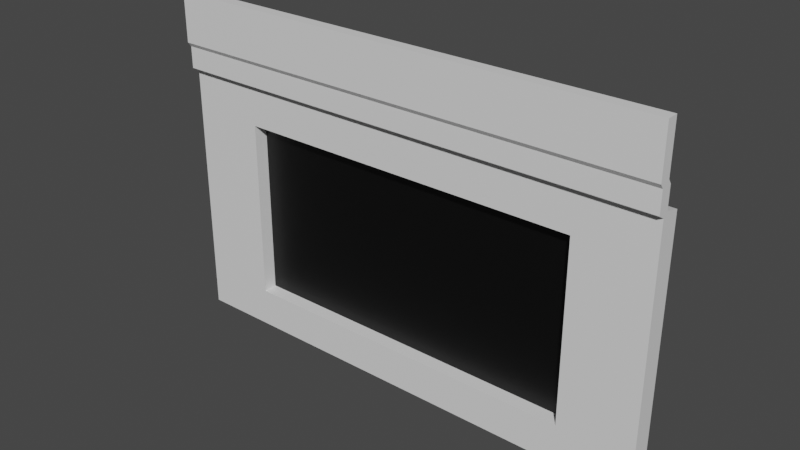 # Source: Building01Facade.blend  (saved by Blender 2.93.21; exported with 4.5.12 LTS)
import bpy
from mathutils import Matrix  # noqa: F401  (used for matrix-valued properties, if any)

bpy.ops.wm.read_factory_settings(use_empty=True)
scene = bpy.context.scene
scene.name = 'Scene'

# ---- collections
col_collection = bpy.data.collections.new('Collection'); scene.collection.children.link(col_collection)

# ---- materials (node trees are filled in below, after node groups)
mat_material_001 = bpy.data.materials.new('Material.001')
mat_material_001.use_transparent_shadow = False
mat_material_002 = bpy.data.materials.new('Material.002')
mat_material_002.use_transparent_shadow = False

# ---- material node trees
mat_material_001.use_nodes = True; mat_material_001.node_tree.nodes.clear()
_N = mat_material_001.node_tree.nodes; _L = mat_material_001.node_tree.links
n0 = _N.new('ShaderNodeBsdfPrincipled'); n0.name = 'Principled BSDF'; n0.location = (10, 300)
n0.distribution = 'GGX'
n0.subsurface_method = 'BURLEY'
n0.inputs[3].default_value = 1.45
n0.inputs[27].default_value = (0.0, 0.0, 0.0, 1.0)
n0.inputs[28].default_value = 1.0
n1 = _N.new('ShaderNodeOutputMaterial'); n1.name = 'Material Output'; n1.location = (300, 300)
_L.new(n0.outputs[0], n1.inputs[0])
n1.is_active_output = True
mat_material_002.use_nodes = True; mat_material_002.node_tree.nodes.clear()
_N = mat_material_002.node_tree.nodes; _L = mat_material_002.node_tree.links
n0 = _N.new('ShaderNodeBsdfPrincipled'); n0.name = 'Principled BSDF'; n0.location = (10, 300)
n0.distribution = 'GGX'
n0.subsurface_method = 'BURLEY'
n0.inputs[0].default_value = (0.0, 0.0, 0.0, 1.0)
n0.inputs[3].default_value = 1.45
n0.inputs[27].default_value = (0.0, 0.0, 0.0, 1.0)
n0.inputs[28].default_value = 1.0
n1 = _N.new('ShaderNodeOutputMaterial'); n1.name = 'Material Output'; n1.location = (300, 300)
_L.new(n0.outputs[0], n1.inputs[0])
n1.is_active_output = True

# ---- world
world_world = bpy.data.worlds.new('World'); scene.world = world_world
world_world.use_nodes = True; world_world.node_tree.nodes.clear()
_N = world_world.node_tree.nodes; _L = world_world.node_tree.links
n0 = _N.new('ShaderNodeOutputWorld'); n0.name = 'World Output'; n0.location = (300, 300)
n1 = _N.new('ShaderNodeBackground'); n1.name = 'Background'; n1.location = (10, 300)
n1.inputs[0].default_value = (0.05088, 0.05088, 0.05088, 1.0)
_L.new(n1.outputs[0], n0.inputs[0])
n0.is_active_output = True
world_world.color = (0.05088, 0.05088, 0.05088)
world_world.use_sun_shadow = False
world_world.sun_shadow_jitter_overblur = 0.0

# ---- meshes
me_cube = bpy.data.meshes.new('Cube')
me_cube.from_pydata([(-0.1146, 0.1306, -10.67), (-0.1146, 0.1306, -9.544), (-0.1146, 0.4744, -10.67), (-0.1146, 0.4744, -9.544), (0.07892, 0.1306, -10.67), (0.07892, 0.1306, -9.544), (0.07892, 0.4744, -10.67), (0.07892, 0.4744, -9.544), (-0.1146, 0.01519, -9.525), (-0.1146, 0.2087, -9.525), (0.07892, 0.2087, -9.525), (0.07892, 0.01519, -9.525), (-0.1146, 0.01519, -9.431), (-0.1146, 0.2087, -9.431), (0.07892, 0.2087, -9.431), (0.07892, 0.01519, -9.431), (-0.1146, -0.04154, -9.411), (-0.1146, 0.152, -9.411), (0.07892, 0.152, -9.411), (0.07892, -0.04154, -9.411), (-0.1146, -0.04154, -9.196), (-0.1146, 0.152, -9.196), (0.07892, 0.152, -9.196), (0.07892, -0.04154, -9.196), (-0.08558, 0.1306, -10.5), (-0.08558, 0.1306, -9.712), (0.04989, 0.1306, -9.712), (0.04989, 0.1306, -10.5), (-0.08558, 0.3668, -10.5), (-0.08558, 0.3668, -9.712), (0.04989, 0.3668, -9.712), (0.04989, 0.3668, -10.5)], [], [(0, 1, 3, 2), (2, 3, 7, 6), (6, 7, 5, 4), (5, 1, 25, 26), (2, 6, 4, 0), (3, 1, 8, 9), (11, 10, 14, 15), (1, 5, 11, 8), (7, 3, 9, 10), (5, 7, 10, 11), (13, 12, 16, 17), (9, 8, 12, 13), (8, 11, 15, 12), (10, 9, 13, 14), (16, 19, 23, 20), (12, 15, 19, 16), (14, 13, 17, 18), (15, 14, 18, 19), (22, 21, 20, 23), (18, 17, 21, 22), (19, 18, 22, 23), (17, 16, 20, 21), (24, 27, 31, 28), (4, 5, 26, 27), (1, 0, 24, 25), (0, 4, 27, 24), (31, 30, 29, 28), (25, 24, 28, 29), (26, 25, 29, 30), (27, 26, 30, 31)])
me_cube.polygons.foreach_set('material_index', [0, 0, 0, 0, 0, 0, 0, 0, 0, 0, 0, 0, 0, 0, 0, 0, 0, 0, 0, 0, 0, 0, 0, 0, 0, 0, 1, 0, 0, 0])
_uv = me_cube.uv_layers.new(name='UVMap')
_uv.uv.foreach_set('vector', [0.375, 0.0, 0.625, 0.0, 0.625, 0.25, 0.375, 0.25, 0.375, 0.25, 0.625, 0.25, 0.625, 0.5, 0.375, 0.5, 0.375, 0.5, 0.625, 0.5, 0.625, 0.75, 0.375, 0.75, 0.625, 0.75, 0.625, 1.0, 0.625, 1.0, 0.625, 0.75, 0.125, 0.5, 0.375, 0.5, 0.375, 0.75, 0.125, 0.75, 0.625, 0.25, 0.625, 0.0, 0.625, 0.0, 0.625, 0.25, 0.625, 0.75, 0.625, 0.5, 0.625, 0.5, 0.625, 0.75, 0.625, 1.0, 0.625, 0.75, 0.625, 0.75, 0.625, 1.0, 0.625, 0.5, 0.625, 0.25, 0.625, 0.25, 0.625, 0.5, 0.625, 0.75, 0.625, 0.5, 0.625, 0.5, 0.625, 0.75, 0.625, 0.25, 0.625, 0.0, 0.625, 0.0, 0.625, 0.25, 0.625, 0.25, 0.625, 0.0, 0.625, 0.0, 0.625, 0.25, 0.625, 1.0, 0.625, 0.75, 0.625, 0.75, 0.625, 1.0, 0.625, 0.5, 0.625, 0.25, 0.625, 0.25, 0.625, 0.5, 0.625, 1.0, 0.625, 0.75, 0.625, 0.75, 0.625, 1.0, 0.625, 1.0, 0.625, 0.75, 0.625, 0.75, 0.625, 1.0, 0.625, 0.5, 0.625, 0.25, 0.625, 0.25, 0.625, 0.5, 0.625, 0.75, 0.625, 0.5, 0.625, 0.5, 0.625, 0.75, 0.625, 0.5, 0.875, 0.5, 0.875, 0.75, 0.625, 0.75, 0.625, 0.5, 0.625, 0.25, 0.625, 0.25, 0.625, 0.5, 0.625, 0.75, 0.625, 0.5, 0.625, 0.5, 0.625, 0.75, 0.625, 0.25, 0.625, 0.0, 0.625, 0.0, 0.625, 0.25, 0.125, 0.75, 0.375, 0.75, 0.375, 0.75, 0.125, 0.75, 0.375, 0.75, 0.625, 0.75, 0.625, 0.75, 0.375, 0.75, 0.625, 0.0, 0.375, 0.0, 0.375, 0.0, 0.625, 0.0, 0.125, 0.75, 0.375, 0.75, 0.375, 0.75, 0.125, 0.75, 0.375, 0.75, 0.625, 0.75, 0.625, 1.0, 0.375, 1.0, 0.625, 0.0, 0.375, 0.0, 0.375, 0.0, 0.625, 0.0, 0.625, 0.75, 0.625, 1.0, 0.625, 1.0, 0.625, 0.75, 0.375, 0.75, 0.625, 0.75, 0.625, 0.75, 0.375, 0.75])
me_cube.materials.append(mat_material_001)
me_cube.materials.append(mat_material_002)
me_cube.use_remesh_fix_poles = True
me_cube.use_remesh_preserve_attributes = False
me_cube.update()

# ---- objects
ob_cube = bpy.data.objects.new('Cube', me_cube)

# ---- transforms, parenting, visibility, modifiers, constraints
ob_cube.location = (1.141, -0.09869, 40.58)
ob_cube.scale = (42.7, 1.0, 3.806)

# ---- collection membership
col_collection.objects.link(ob_cube)

# ---- scene / render settings (as saved in the file)
scene.frame_start = 1; scene.frame_end = 250; scene.frame_set(29)
scene.render.engine = 'BLENDER_EEVEE_NEXT'
scene.cycles.use_denoising = False
scene.cycles.samples = 128
scene.cycles.sampling_pattern = 'TABULATED_SOBOL'
scene.cycles.use_adaptive_sampling = False
scene.cycles.use_light_tree = False
scene.view_settings.view_transform = 'Filmic'
bpy.context.view_layer.update()

# ---- added for rendering (the .blend has no active camera and no usable light): camera, sun
cam_auto = bpy.data.cameras.new('AutoCamera')
cam_auto.lens = 50.0
cam_auto.sensor_width = 36.0
cam_auto.clip_end = 1000.0
ob_auto_camera = bpy.data.objects.new('AutoCamera', cam_auto)
scene.collection.objects.link(ob_auto_camera)
ob_auto_camera.location = (9.62643, -10.9792, 10.1819)
ob_auto_camera.rotation_euler = (1.09748, -7.21219e-08, 0.694738)
scene.camera = ob_auto_camera
light_auto_sun = bpy.data.lights.new('AutoSun', 'SUN')
light_auto_sun.energy = 3.0
light_auto_sun.angle = 0.0523599
ob_auto_sun = bpy.data.objects.new('AutoSun', light_auto_sun)
scene.collection.objects.link(ob_auto_sun)
ob_auto_sun.rotation_euler = (0.872665, 0.174533, 0.523599)
bpy.context.view_layer.update()
